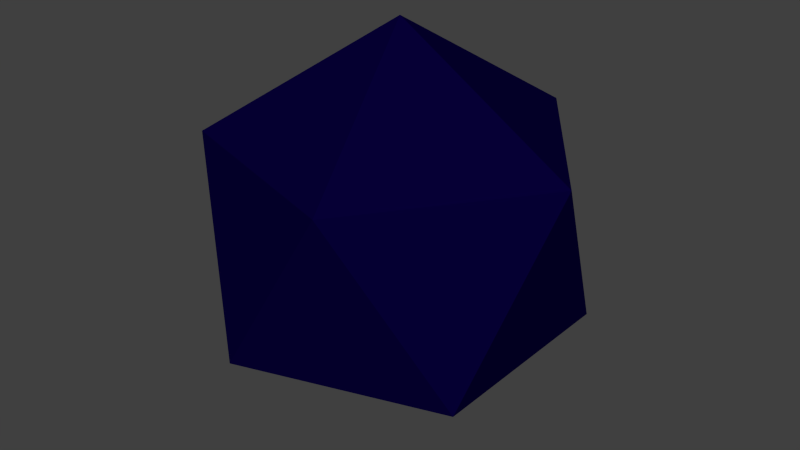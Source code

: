 # Source: lowpoly.blend  (saved by Blender 2.75.0; exported with 4.5.12 LTS)
import bpy
from mathutils import Matrix  # noqa: F401  (used for matrix-valued properties, if any)

bpy.ops.wm.read_factory_settings(use_empty=True)
scene = bpy.context.scene
scene.name = 'Scene'

# ---- collections
col_collection_1 = bpy.data.collections.new('Collection 1'); scene.collection.children.link(col_collection_1)

# ---- materials (node trees are filled in below, after node groups)
mat_lowpoly = bpy.data.materials.new('lowpoly')
mat_lowpoly.alpha_threshold = 0.0
mat_lowpoly.use_transparent_shadow = False
mat_lowpoly.diffuse_color = (0.001835, 3.603e-09, 0.0376, 1.0)
mat_lowpoly.specular_color = (1.0, 0.0, 0.4262)
mat_lowpoly.roughness = 0.5
mat_lowpoly.specular_intensity = 1.0

# ---- material node trees

# ---- world
world_world = bpy.data.worlds.new('World'); scene.world = world_world
world_world.color = (0.05088, 0.05088, 0.05088)
world_world.use_sun_shadow = False
world_world.sun_shadow_jitter_overblur = 0.0
world_world.cycles.sampling_method = 'MANUAL'
world_world.cycles.sample_map_resolution = 256

# ---- meshes
me_icosphere = bpy.data.meshes.new('Icosphere')
me_icosphere.from_pydata([(0.0, 0.0, -1.0), (0.7236, -0.5257, -0.4472), (-0.2764, -0.8506, -0.4472), (-0.8944, 0.0, -0.4472), (-0.2764, 0.8506, -0.4472), (0.7236, 0.5257, -0.4472), (0.2764, -0.8506, 0.4472), (-0.7236, -0.5257, 0.4472), (-0.7236, 0.5257, 0.4472), (0.2764, 0.8506, 0.4472), (0.8944, 0.0, 0.4472), (0.0, 0.0, 1.0)], [], [(0, 1, 2), (1, 0, 5), (0, 2, 3), (0, 3, 4), (0, 4, 5), (1, 5, 10), (2, 1, 6), (3, 2, 7), (4, 3, 8), (5, 4, 9), (1, 10, 6), (2, 6, 7), (3, 7, 8), (4, 8, 9), (5, 9, 10), (6, 10, 11), (7, 6, 11), (8, 7, 11), (9, 8, 11), (10, 9, 11)])
me_icosphere.materials.append(mat_lowpoly)
me_icosphere.use_remesh_preserve_volume = False
me_icosphere.use_remesh_preserve_attributes = False
me_icosphere.use_mirror_vertex_groups = False
me_icosphere.update()

# ---- objects
ob_icosphere = bpy.data.objects.new('Icosphere', me_icosphere)

# ---- transforms, parenting, visibility, modifiers, constraints
ob_icosphere.location = (0.0, 0.0, 0.0)
ob_icosphere.scale = (0.55, 0.55, 0.55)
ob_icosphere.lineart.crease_threshold = 0.0

# ---- collection membership
col_collection_1.objects.link(ob_icosphere)

# ---- scene / render settings (as saved in the file)
scene.frame_start = 1; scene.frame_end = 250; scene.frame_set(1)
scene.render.engine = 'BLENDER_EEVEE_NEXT'
scene.render.resolution_percentage = 50
scene.render.dither_intensity = 0.0
scene.cycles.use_denoising = False
scene.cycles.samples = 10
scene.cycles.sampling_pattern = 'TABULATED_SOBOL'
scene.cycles.light_sampling_threshold = 0.0
scene.cycles.use_adaptive_sampling = False
scene.cycles.use_light_tree = False
scene.cycles.blur_glossy = 0.0
scene.cycles.pixel_filter_type = 'GAUSSIAN'
scene.cycles.sample_clamp_indirect = 0.0
scene.view_settings.view_transform = 'Standard'
bpy.context.view_layer.update()

# ---- added for rendering (the .blend has no active camera and no usable light): camera, sun
cam_auto = bpy.data.cameras.new('AutoCamera')
cam_auto.lens = 50.0
cam_auto.sensor_width = 36.0
cam_auto.clip_end = 1000.0
ob_auto_camera = bpy.data.objects.new('AutoCamera', cam_auto)
scene.collection.objects.link(ob_auto_camera)
ob_auto_camera.location = (1.61677, -1.94013, 1.29342)
ob_auto_camera.rotation_euler = (1.09748, -7.21219e-08, 0.694738)
scene.camera = ob_auto_camera
light_auto_sun = bpy.data.lights.new('AutoSun', 'SUN')
light_auto_sun.energy = 3.0
light_auto_sun.angle = 0.0523599
ob_auto_sun = bpy.data.objects.new('AutoSun', light_auto_sun)
scene.collection.objects.link(ob_auto_sun)
ob_auto_sun.rotation_euler = (0.872665, 0.174533, 0.523599)
bpy.context.view_layer.update()
